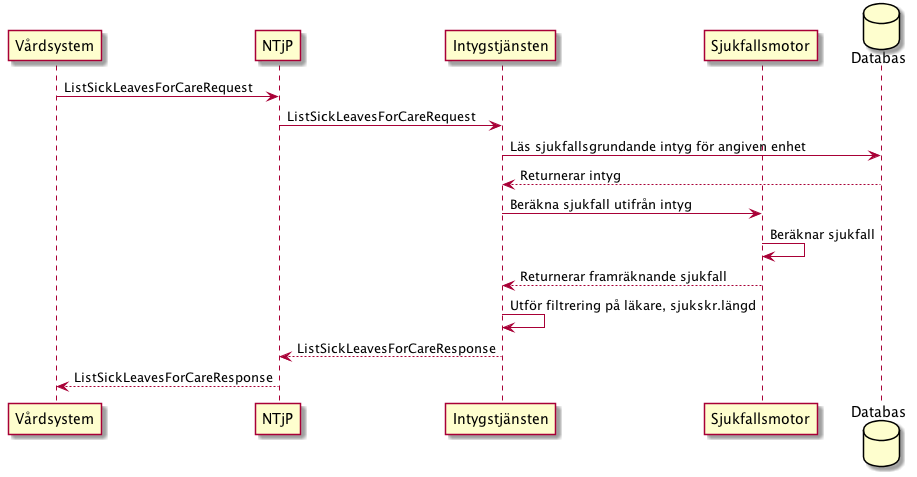

The diagram above was rendered by PlantUML. Its source (embedded in the PNG):
@startuml

Vårdsystem -> NTjP: ListSickLeavesForCareRequest
NTjP -> Intygstjänsten: ListSickLeavesForCareRequest
participant Sjukfallsmotor
database Databas
Intygstjänsten -> Databas: Läs sjukfallsgrundande intyg för angiven enhet
Databas --> Intygstjänsten: Returnerar intyg
Intygstjänsten -> Sjukfallsmotor: Beräkna sjukfall utifrån intyg
Sjukfallsmotor -> Sjukfallsmotor: Beräknar sjukfall
Sjukfallsmotor --> Intygstjänsten: Returnerar framräknande sjukfall
Intygstjänsten -> Intygstjänsten: Utför filtrering på läkare, sjukskr.längd
Intygstjänsten --> NTjP: ListSickLeavesForCareResponse
NTjP --> Vårdsystem: ListSickLeavesForCareResponse
@enduml